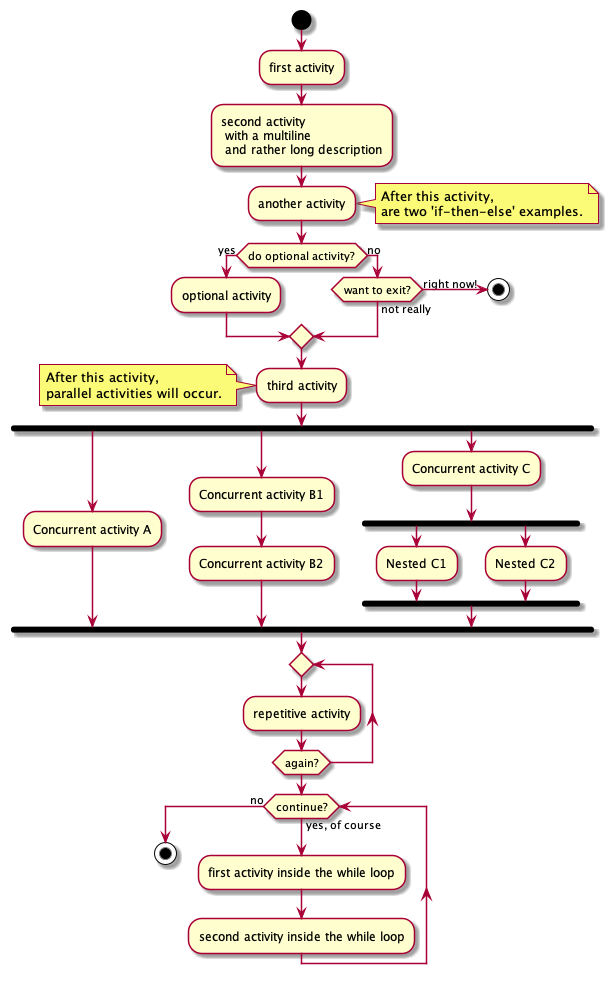

The diagram above was rendered by PlantUML. Its source (embedded in the PNG):
@startuml

start

:first activity;

:second activity
 with a multiline
 and rather long description;

:another activity;

note right
  After this activity,
  are two 'if-then-else' examples.
end note

if (do optional activity?) then (yes)
   :optional activity;
else (no)

   if (want to exit?) then (right now!)
      stop
   else (not really)

   endif

endif

:third activity;

note left
  After this activity,
  parallel activities will occur.
end note

fork
   :Concurrent activity A;
fork again
   :Concurrent activity B1;
   :Concurrent activity B2;
fork again
   :Concurrent activity C;
   fork
   :Nested C1;
   fork again
   :Nested C2;
   end fork
end fork

repeat
   :repetitive activity;
repeat while (again?)

while (continue?) is (yes, of course)
  :first activity inside the while loop;
  :second activity inside the while loop;
endwhile (no)

stop

@enduml